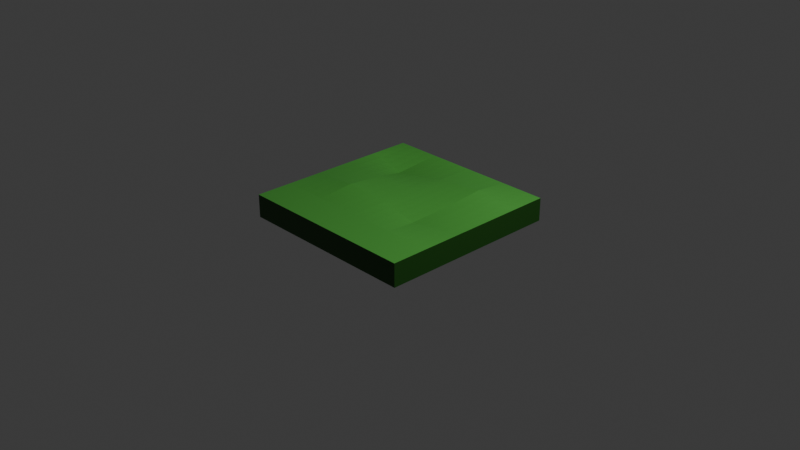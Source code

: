 # Source: tile_grass2.blend  (saved by Blender 5.2.45; exported with 4.5.12 LTS)
import bpy
from mathutils import Matrix  # noqa: F401  (used for matrix-valued properties, if any)

bpy.ops.wm.read_factory_settings(use_empty=True)
scene = bpy.context.scene
scene.name = 'Scene'

# ---- collections
col_collection = bpy.data.collections.new('Collection'); scene.collection.children.link(col_collection)

# ---- materials (node trees are filled in below, after node groups)
mat_grasstop = bpy.data.materials.new('GrassTop')
mat_grasssides = bpy.data.materials.new('GrassSides')

# ---- material node trees
mat_grasstop.use_nodes = True; mat_grasstop.node_tree.nodes.clear()
_N = mat_grasstop.node_tree.nodes; _L = mat_grasstop.node_tree.links
n0 = _N.new('ShaderNodeBsdfPrincipled'); n0.name = 'Principled BSDF'; n0.location = (-200, 100)
n0.inputs[0].default_value = (0.07967, 0.4034, 0.05679, 1.0)
n0.inputs[10].default_value = 0.005
n1 = _N.new('ShaderNodeOutputMaterial'); n1.name = 'Material Output'; n1.location = (200, 100)
_L.new(n0.outputs[0], n1.inputs[0])
n1.is_active_output = True
mat_grasssides.use_nodes = True; mat_grasssides.node_tree.nodes.clear()
_N = mat_grasssides.node_tree.nodes; _L = mat_grasssides.node_tree.links
n0 = _N.new('ShaderNodeBsdfPrincipled'); n0.name = 'Principled BSDF'; n0.location = (-200, 100)
n0.inputs[0].default_value = (0.01099, 0.08503, 0.004942, 1.0)
n0.inputs[10].default_value = 0.005
n1 = _N.new('ShaderNodeOutputMaterial'); n1.name = 'Material Output'; n1.location = (200, 100)
_L.new(n0.outputs[0], n1.inputs[0])
n1.is_active_output = True

# ---- world
world_world = bpy.data.worlds.new('World'); scene.world = world_world
world_world.use_nodes = True; world_world.node_tree.nodes.clear()
_N = world_world.node_tree.nodes; _L = world_world.node_tree.links
n0 = _N.new('ShaderNodeOutputWorld'); n0.name = 'World Output'; n0.location = (200, 100)
n1 = _N.new('ShaderNodeBackground'); n1.name = 'Background'; n1.location = (-200, 100)
n1.inputs[0].default_value = (0.05088, 0.05088, 0.05088, 1.0)
_L.new(n1.outputs[0], n0.inputs[0])
n0.is_active_output = True
world_world.color = (0.05088, 0.05088, 0.05088)
world_world.sun_shadow_jitter_overblur = 0.0

# ---- cameras
cam_camera = bpy.data.cameras.new('Camera')
cam_camera.clip_end = 100.0
cam_camera.ortho_scale = 7.314

# ---- lights
light_light = bpy.data.lights.new('Light', 'POINT')
light_light.energy = 1000.0
light_light.shadow_soft_size = 0.1

# ---- meshes
me_cube_001 = bpy.data.meshes.new('Cube.001')
me_cube_001.from_pydata([(-1.0, -1.0, 0.0), (-1.0, -1.0, 0.25), (-1.0, 1.0, 0.0), (-1.0, 1.0, 0.25), (1.0, -1.0, 0.0), (1.0, -1.0, 0.25), (1.0, 1.0, 0.0), (1.0, 1.0, 0.25), (-1.0, 0.6, 0.0), (-1.0, 0.2, 0.0), (-1.0, -0.2, 0.0), (-1.0, -0.6, 0.0), (-1.0, -0.6, 0.25), (-1.0, -0.2, 0.25), (-1.0, 0.2, 0.25), (-1.0, 0.6, 0.25), (1.0, -0.6, 0.0), (1.0, -0.2, 0.0), (1.0, 0.2, 0.0), (1.0, 0.6, 0.0), (1.0, 0.6, 0.25), (1.0, 0.2, 0.25), (1.0, -0.2, 0.25), (1.0, -0.6, 0.25), (0.5, 1.0, 0.0), (0.0, 1.0, 0.0), (-0.5, 1.0, 0.0), (-0.5, 1.0, 0.25), (0.0, 1.0, 0.25), (0.5, 1.0, 0.25), (-0.5, -1.0, 0.0), (0.0, -1.0, 0.0), (0.5, -1.0, 0.0), (0.5, -1.0, 0.25), (0.0, -1.0, 0.25), (-0.5, -1.0, 0.25), (-0.5909, 0.5609, 0.1497), (0.0, 0.6, 0.25), (0.5401, 0.5837, 0.3124), (-0.5, 0.2, 0.25), (0.0, 0.2, 0.25), (0.5, 0.2, 0.25), (-0.4803, -0.222, 0.2991), (0.0, -0.2, 0.25), (0.4283, -0.2183, 0.186), (-0.5, -0.6, 0.25), (0.0, -0.6, 0.25), (0.5, -0.6, 0.25), (0.5, 0.6, 0.0), (0.0, 0.6, 0.0), (-0.5, 0.6, 0.0), (0.5, 0.2, 0.0), (0.0, 0.2, 0.0), (-0.5, 0.2, 0.0), (0.5, -0.2, 0.0), (0.0, -0.2, 0.0), (-0.5, -0.2, 0.0), (0.5, -0.6, 0.0), (0.0, -0.6, 0.0), (-0.5, -0.6, 0.0)], [], [(8, 15, 3, 2), (24, 29, 7, 6), (16, 23, 5, 4), (30, 35, 1, 0), (57, 16, 4, 32), (45, 12, 1, 35), (27, 3, 15, 36), (36, 15, 14, 39), (39, 14, 13, 42), (42, 13, 12, 45), (24, 6, 19, 48), (48, 19, 18, 51), (51, 18, 17, 54), (54, 17, 16, 57), (6, 7, 20, 19), (19, 20, 21, 18), (18, 21, 22, 17), (17, 22, 23, 16), (0, 1, 12, 11), (11, 12, 13, 10), (10, 13, 14, 9), (9, 14, 15, 8), (10, 56, 59, 11), (56, 55, 58, 59), (55, 54, 57, 58), (9, 53, 56, 10), (53, 52, 55, 56), (52, 51, 54, 55), (8, 50, 53, 9), (50, 49, 52, 53), (49, 48, 51, 52), (2, 26, 50, 8), (26, 25, 49, 50), (25, 24, 48, 49), (22, 44, 47, 23), (44, 43, 46, 47), (43, 42, 45, 46), (21, 41, 44, 22), (41, 40, 43, 44), (40, 39, 42, 43), (20, 38, 41, 21), (38, 37, 40, 41), (37, 36, 39, 40), (7, 29, 38, 20), (29, 28, 37, 38), (28, 27, 36, 37), (23, 47, 33, 5), (47, 46, 34, 33), (46, 45, 35, 34), (11, 59, 30, 0), (59, 58, 31, 30), (58, 57, 32, 31), (4, 5, 33, 32), (32, 33, 34, 31), (31, 34, 35, 30), (2, 3, 27, 26), (26, 27, 28, 25), (25, 28, 29, 24)])
me_cube_001.polygons.foreach_set('material_index', [1, 1, 1, 1, 1, 0, 0, 0, 0, 0, 1, 1, 1, 1, 1, 1, 1, 1, 1, 1, 1, 1, 1, 1, 1, 1, 1, 1, 1, 1, 1, 1, 1, 1, 0, 0, 0, 0, 0, 0, 0, 0, 0, 0, 0, 0, 0, 0, 0, 1, 1, 1, 1, 1, 1, 1, 1, 1])
_uv = me_cube_001.uv_layers.new(name='UVMap')
_uv.uv.foreach_set('vector', [0.375, 0.2, 0.625, 0.2, 0.625, 0.25, 0.375, 0.25, 0.375, 0.4375, 0.625, 0.4375, 0.625, 0.5, 0.375, 0.5, 0.375, 0.7, 0.625, 0.7, 0.625, 0.75, 0.375, 0.75, 0.375, 0.9375, 0.625, 0.9375, 0.625, 1.0, 0.375, 1.0, 0.3125, 0.7, 0.375, 0.7, 0.375, 0.75, 0.3125, 0.75, 0.8125, 0.7, 0.875, 0.7, 0.875, 0.75, 0.8125, 0.75, 0.8125, 0.5, 0.875, 0.5, 0.875, 0.55, 0.8125, 0.55, 0.8125, 0.55, 0.875, 0.55, 0.875, 0.6, 0.8125, 0.6, 0.8125, 0.6, 0.875, 0.6, 0.875, 0.65, 0.8125, 0.65, 0.8125, 0.65, 0.875, 0.65, 0.875, 0.7, 0.8125, 0.7, 0.3125, 0.5, 0.375, 0.5, 0.375, 0.55, 0.3125, 0.55, 0.3125, 0.55, 0.375, 0.55, 0.375, 0.6, 0.3125, 0.6, 0.3125, 0.6, 0.375, 0.6, 0.375, 0.65, 0.3125, 0.65, 0.3125, 0.65, 0.375, 0.65, 0.375, 0.7, 0.3125, 0.7, 0.375, 0.5, 0.625, 0.5, 0.625, 0.55, 0.375, 0.55, 0.375, 0.55, 0.625, 0.55, 0.625, 0.6, 0.375, 0.6, 0.375, 0.6, 0.625, 0.6, 0.625, 0.65, 0.375, 0.65, 0.375, 0.65, 0.625, 0.65, 0.625, 0.7, 0.375, 0.7, 0.375, 0.0, 0.625, 0.0, 0.625, 0.05, 0.375, 0.05, 0.375, 0.05, 0.625, 0.05, 0.625, 0.1, 0.375, 0.1, 0.375, 0.1, 0.625, 0.1, 0.625, 0.15, 0.375, 0.15, 0.375, 0.15, 0.625, 0.15, 0.625, 0.2, 0.375, 0.2, 0.125, 0.65, 0.1875, 0.65, 0.1875, 0.7, 0.125, 0.7, 0.1875, 0.65, 0.25, 0.65, 0.25, 0.7, 0.1875, 0.7, 0.25, 0.65, 0.3125, 0.65, 0.3125, 0.7, 0.25, 0.7, 0.125, 0.6, 0.1875, 0.6, 0.1875, 0.65, 0.125, 0.65, 0.1875, 0.6, 0.25, 0.6, 0.25, 0.65, 0.1875, 0.65, 0.25, 0.6, 0.3125, 0.6, 0.3125, 0.65, 0.25, 0.65, 0.125, 0.55, 0.1875, 0.55, 0.1875, 0.6, 0.125, 0.6, 0.1875, 0.55, 0.25, 0.55, 0.25, 0.6, 0.1875, 0.6, 0.25, 0.55, 0.3125, 0.55, 0.3125, 0.6, 0.25, 0.6, 0.125, 0.5, 0.1875, 0.5, 0.1875, 0.55, 0.125, 0.55, 0.1875, 0.5, 0.25, 0.5, 0.25, 0.55, 0.1875, 0.55, 0.25, 0.5, 0.3125, 0.5, 0.3125, 0.55, 0.25, 0.55, 0.625, 0.65, 0.6875, 0.65, 0.6875, 0.7, 0.625, 0.7, 0.6875, 0.65, 0.75, 0.65, 0.75, 0.7, 0.6875, 0.7, 0.75, 0.65, 0.8125, 0.65, 0.8125, 0.7, 0.75, 0.7, 0.625, 0.6, 0.6875, 0.6, 0.6875, 0.65, 0.625, 0.65, 0.6875, 0.6, 0.75, 0.6, 0.75, 0.65, 0.6875, 0.65, 0.75, 0.6, 0.8125, 0.6, 0.8125, 0.65, 0.75, 0.65, 0.625, 0.55, 0.6875, 0.55, 0.6875, 0.6, 0.625, 0.6, 0.6875, 0.55, 0.75, 0.55, 0.75, 0.6, 0.6875, 0.6, 0.75, 0.55, 0.8125, 0.55, 0.8125, 0.6, 0.75, 0.6, 0.625, 0.5, 0.6875, 0.5, 0.6875, 0.55, 0.625, 0.55, 0.6875, 0.5, 0.75, 0.5, 0.75, 0.55, 0.6875, 0.55, 0.75, 0.5, 0.8125, 0.5, 0.8125, 0.55, 0.75, 0.55, 0.625, 0.7, 0.6875, 0.7, 0.6875, 0.75, 0.625, 0.75, 0.6875, 0.7, 0.75, 0.7, 0.75, 0.75, 0.6875, 0.75, 0.75, 0.7, 0.8125, 0.7, 0.8125, 0.75, 0.75, 0.75, 0.125, 0.7, 0.1875, 0.7, 0.1875, 0.75, 0.125, 0.75, 0.1875, 0.7, 0.25, 0.7, 0.25, 0.75, 0.1875, 0.75, 0.25, 0.7, 0.3125, 0.7, 0.3125, 0.75, 0.25, 0.75, 0.375, 0.75, 0.625, 0.75, 0.625, 0.8125, 0.375, 0.8125, 0.375, 0.8125, 0.625, 0.8125, 0.625, 0.875, 0.375, 0.875, 0.375, 0.875, 0.625, 0.875, 0.625, 0.9375, 0.375, 0.9375, 0.375, 0.25, 0.625, 0.25, 0.625, 0.3125, 0.375, 0.3125, 0.375, 0.3125, 0.625, 0.3125, 0.625, 0.375, 0.375, 0.375, 0.375, 0.375, 0.625, 0.375, 0.625, 0.4375, 0.375, 0.4375])
me_cube_001.materials.append(mat_grasstop)
me_cube_001.materials.append(mat_grasssides)
me_cube_001.update()

# ---- objects
ob_light = bpy.data.objects.new('Light', light_light)
ob_camera = bpy.data.objects.new('Camera', cam_camera)
ob_cube = bpy.data.objects.new('Cube', me_cube_001)

# ---- transforms, parenting, visibility, modifiers, constraints
ob_light.location = (4.076, 1.005, 5.904)
ob_light.rotation_euler = (0.6503, 0.05522, 1.866)
ob_light.lock_rotations_4d = False
ob_light.empty_display_type = 'ARROWS'
ob_light.color = (0.0, 0.0, 0.0, 0.0)
ob_light.lineart.crease_threshold = 0.0
ob_camera.location = (7.359, -6.926, 4.958)
ob_camera.rotation_euler = (1.109, 0.0, 0.8149)
ob_camera.lock_rotations_4d = False
ob_camera.empty_display_type = 'ARROWS'
ob_camera.color = (0.0, 0.0, 0.0, 0.0)
ob_camera.display_type = 'WIRE'
ob_camera.lineart.crease_threshold = 0.0
ob_cube.location = (0.0, 0.0, 0.0)
_m = ob_cube.modifiers.new('Subdivision', 'SUBSURF')
_m.subdivision_type = 'SIMPLE'
_m.levels = 2

# ---- collection membership
col_collection.objects.link(ob_light)
col_collection.objects.link(ob_camera)
col_collection.objects.link(ob_cube)

# ---- scene / render settings (as saved in the file)
scene.camera = ob_camera
scene.frame_start = 1; scene.frame_end = 250; scene.frame_set(1)
scene.render.engine = 'BLENDER_EEVEE_NEXT'
scene.render.bake_bias = 0.0
scene.render.bake_samples = 0
scene.render.compositor_device = 'GPU'
scene.eevee.use_volume_custom_range = False
scene.eevee.fast_gi_thickness_near = 0.1
scene.eevee.fast_gi_thickness_far = 0.0
scene.eevee.ray_tracing_options.screen_trace_thickness = 0.1
bpy.context.view_layer.update()
